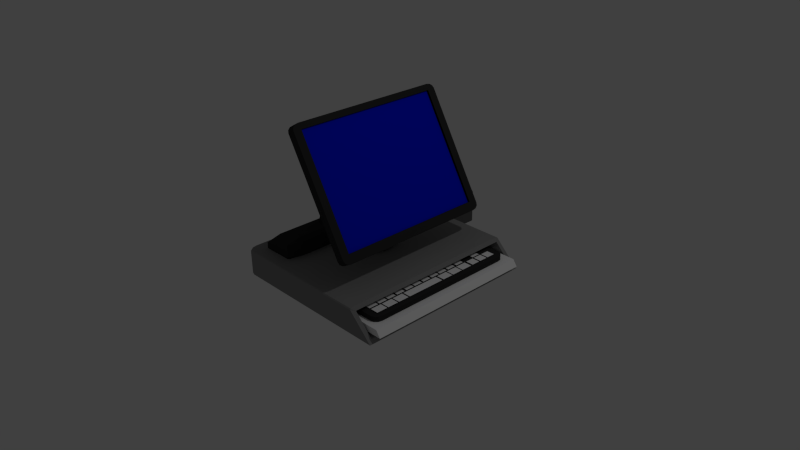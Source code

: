# Source: Cash_Register.blend  (saved by Blender 2.71.0; exported with 4.5.12 LTS)
import bpy
from mathutils import Matrix  # noqa: F401  (used for matrix-valued properties, if any)

bpy.ops.wm.read_factory_settings(use_empty=True)
scene = bpy.context.scene
scene.name = 'Scene'

# ---- collections
col_collection_1 = bpy.data.collections.new('Collection 1'); scene.collection.children.link(col_collection_1)

# ---- materials (node trees are filled in below, after node groups)
mat_muanyag1 = bpy.data.materials.new('muanyag1')
mat_muanyag1.alpha_threshold = 0.0
mat_muanyag1.use_transparent_shadow = False
mat_muanyag1.diffuse_color = (0.0331, 0.0331, 0.0331, 1.0)
mat_muanyag1.specular_color = (0.0, 0.0, 0.0)
mat_muanyag1.roughness = 0.5
mat_muanyag1.line_color = (0.0, 0.0, 0.0, 1.0)
mat_screen2 = bpy.data.materials.new('screen2')
mat_screen2.alpha_threshold = 0.0
mat_screen2.use_transparent_shadow = False
mat_screen2.diffuse_color = (0.8, 0.0, 0.03457, 1.0)
mat_screen2.specular_color = (0.0, 0.0, 0.0)
mat_screen2.roughness = 0.5
mat_screen2.line_color = (0.0, 0.0, 0.0, 1.0)
mat_allvany = bpy.data.materials.new('allvany')
mat_allvany.alpha_threshold = 0.0
mat_allvany.use_transparent_shadow = False
mat_allvany.diffuse_color = (0.1149, 0.1149, 0.1149, 1.0)
mat_allvany.specular_color = (0.0, 0.0, 0.0)
mat_allvany.roughness = 0.5
mat_allvany.line_color = (0.0, 0.0, 0.0, 1.0)
mat_screen = bpy.data.materials.new('screen')
mat_screen.alpha_threshold = 0.0
mat_screen.use_transparent_shadow = False
mat_screen.diffuse_color = (0.0, 0.01088, 0.8, 1.0)
mat_screen.roughness = 0.5
mat_screen.line_color = (0.0, 0.0, 0.0, 1.0)
mat_muanyagvilagos = bpy.data.materials.new('muanyagvilagos')
mat_muanyagvilagos.alpha_threshold = 0.0
mat_muanyagvilagos.use_transparent_shadow = False
mat_muanyagvilagos.diffuse_color = (1.0, 1.0, 1.0, 1.0)
mat_muanyagvilagos.specular_color = (0.0, 0.0, 0.0)
mat_muanyagvilagos.roughness = 0.5
mat_muanyagvilagos.line_color = (0.0, 0.0, 0.0, 1.0)
mat_alap = bpy.data.materials.new('alap')
mat_alap.alpha_threshold = 0.0
mat_alap.use_transparent_shadow = False
mat_alap.diffuse_color = (0.2668, 0.2668, 0.2668, 1.0)
mat_alap.specular_color = (0.0, 0.0, 0.0)
mat_alap.roughness = 0.5
mat_alap.line_color = (0.0, 0.0, 0.0, 1.0)

# ---- material node trees

# ---- world
world_world = bpy.data.worlds.new('World'); scene.world = world_world
world_world.color = (0.05088, 0.05088, 0.05088)
world_world.use_sun_shadow = False
world_world.sun_shadow_jitter_overblur = 0.0
world_world.cycles.sampling_method = 'MANUAL'
world_world.cycles.sample_map_resolution = 256

# ---- cameras
cam_camera = bpy.data.cameras.new('Camera')
cam_camera.clip_end = 100.0
cam_camera.lens = 35.0
cam_camera.sensor_width = 32.0
cam_camera.sensor_height = 18.0
cam_camera.ortho_scale = 7.314
cam_camera.dof.focus_distance = 0.0
cam_camera.dof.aperture_fstop = 128.0

# ---- lights
light_lamp = bpy.data.lights.new('Lamp', 'POINT')
light_lamp.transmission_factor = 0.0
light_lamp.cutoff_distance = 30.0
light_lamp.energy = 100.0
light_lamp.shadow_buffer_clip_start = 1.001
light_lamp.shadow_soft_size = 0.1
light_lamp.shadow_maximum_resolution = 0.006
light_lamp.use_absolute_resolution = True
light_lamp.cycles.use_multiple_importance_sampling = False

# ---- meshes
me_cube_007 = bpy.data.meshes.new('Cube.007')
me_cube_007.from_pydata([(-0.8072, -0.8072, -1.081), (-0.8072, -1.0, -0.8885), (-1.0, -0.8072, -0.8885), (-1.0, 0.8072, -0.8885), (-0.8072, 1.0, -0.8885), (-0.8072, 0.8072, -1.081), (0.8072, 1.0, -0.8885), (1.0, 0.8072, -0.8885), (0.8072, 0.8072, -1.081), (1.0, -0.8072, -0.8885), (0.8072, -1.0, -0.8885), (0.8072, -0.8072, -1.081), (-1.0, -0.8072, -0.4997), (-0.8072, -1.0, -0.4997), (-0.8072, -0.8072, -0.3068), (-1.0, 0.8072, -0.4997), (-0.8072, 0.8072, -0.3068), (-0.8072, 1.0, -0.4997), (0.8072, 1.0, -0.08927), (0.8072, 0.8072, 0.1036), (1.0, 0.8072, -0.08927), (1.0, -0.8072, -0.08927), (0.8072, -0.8072, 0.1036), (0.8072, -1.0, -0.08927), (-0.3316, -0.307, -0.1773), (-0.3316, 0.307, -0.1773), (0.00581, 0.307, -0.298), (0.00581, -0.307, -0.298), (0.04289, -0.307, 0.8702), (0.04289, 0.307, 0.8702), (0.3804, 0.307, 0.7495), (0.3804, -0.307, 0.7495), (-0.309, -0.2511, -0.1013), (-0.309, 0.2511, -0.1013), (-0.002599, -0.2511, 0.7557), (-0.002599, 0.2511, 0.7557)], [], [(0, 5, 8, 11), (20, 21, 9, 7), (22, 19, 16, 14), (17, 18, 6, 4), (23, 13, 1, 10), (0, 1, 2), (3, 4, 5), (6, 7, 8), (9, 10, 11), (12, 13, 14), (15, 16, 17), (18, 19, 20), (21, 22, 23), (1, 13, 12, 2), (14, 16, 15, 12), (17, 4, 3, 15), (5, 0, 2, 3), (16, 19, 18, 17), (20, 7, 6, 18), (8, 5, 4, 6), (19, 22, 21, 20), (23, 10, 9, 21), (11, 8, 7, 9), (22, 14, 13, 23), (0, 11, 10, 1), (12, 15, 3, 2), (28, 29, 25, 24), (29, 30, 26, 25), (30, 31, 27, 26), (31, 28, 24, 27), (24, 25, 26, 27), (31, 30, 29, 28), (34, 35, 33, 32)])
me_cube_007.polygons.foreach_set('material_index', [0, 0, 0, 0, 0, 0, 0, 0, 0, 0, 0, 0, 0, 0, 0, 0, 0, 0, 0, 0, 0, 0, 0, 0, 0, 0, 0, 0, 0, 0, 0, 0, 1])
me_cube_007.materials.append(mat_muanyag1)
me_cube_007.materials.append(mat_screen2)
me_cube_007.use_remesh_preserve_volume = False
me_cube_007.use_remesh_preserve_attributes = False
me_cube_007.use_mirror_vertex_groups = False
me_cube_007.update()
me_cube_002 = bpy.data.meshes.new('Cube.002')
me_cube_002.from_pydata([(-0.3094, -0.3742, 0.1303), (-0.3094, 0.1725, 0.1303), (0.3094, 0.1725, 0.004108), (0.3094, -0.3742, 0.004108), (0.01287, 0.1725, 0.06457), (0.2191, 0.1725, 0.02251), (0.2191, -0.3742, 0.02251), (0.01287, -0.3742, 0.06457), (0.1504, 0.1725, 0.03653), (0.08163, 0.1725, 0.05055), (0.08163, -0.3742, 0.05055), (0.1504, -0.3742, 0.03653), (-0.3094, -0.3344, 0.1303), (-0.3094, 0.1327, 0.1303), (0.3094, 0.1327, 0.004108), (0.3094, -0.3344, 0.004108), (0.2191, 0.1327, 0.02251), (0.2191, -0.3344, 0.02251), (0.01287, 0.1327, 0.06457), (0.01287, -0.3344, 0.06457), (0.1504, 0.1327, 0.03653), (0.1504, -0.3344, 0.03653), (0.08163, 0.1327, 0.05055), (0.08163, -0.3344, 0.05055), (0.1339, 0.1327, -0.04456), (0.1339, -0.3344, -0.04456), (0.06509, 0.1327, -0.03054), (0.06509, -0.3344, -0.03054), (-0.3291, -0.4277, -0.5), (-0.3618, -0.3937, -0.5), (-0.3522, -0.4177, -0.5), (-0.3618, 0.1921, -0.5), (-0.3291, 0.226, -0.5), (-0.3522, 0.216, -0.5), (0.3272, 0.226, -0.5), (0.3618, 0.1923, -0.5), (0.3517, 0.2161, -0.5), (0.3618, -0.394, -0.5), (0.3272, -0.4277, -0.5), (0.3517, -0.4178, -0.5), (-0.3291, -0.4277, 0.08031), (-0.3618, -0.3937, 0.08697), (-0.3522, -0.4177, 0.08502), (-0.3094, -0.3403, 0.1303), (-0.2767, -0.3742, 0.1236), (-0.2998, -0.3643, 0.1283), (-0.3138, -0.412, 0.1154), (-0.3465, -0.3781, 0.122), (-0.3369, -0.4021, 0.1201), (-0.3618, 0.1921, 0.08697), (-0.3291, 0.226, 0.08031), (-0.3522, 0.216, 0.08502), (-0.2767, 0.1725, 0.1236), (-0.3094, 0.1386, 0.1303), (-0.2998, 0.1626, 0.1283), (-0.3465, 0.1764, 0.122), (-0.3138, 0.2103, 0.1154), (-0.3369, 0.2004, 0.1201), (0.3272, 0.226, -0.05352), (0.3618, 0.1923, -0.06057), (0.3517, 0.2161, -0.0585), (0.3094, 0.1389, 0.004108), (0.2749, 0.1725, 0.01116), (0.2993, 0.1627, 0.006172), (0.3119, 0.2103, -0.01221), (0.3465, 0.1767, -0.01926), (0.3363, 0.2005, -0.0172), (0.3618, -0.394, -0.06057), (0.3272, -0.4277, -0.05352), (0.3517, -0.4178, -0.0585), (0.2749, -0.3742, 0.01116), (0.3094, -0.3406, 0.004108), (0.2993, -0.3643, 0.006172), (0.3465, -0.3784, -0.01926), (0.3119, -0.412, -0.01221), (0.3363, -0.4021, -0.0172)], [], [(14, 2, 5, 16), (47, 55, 49, 41), (50, 58, 34, 32), (68, 40, 28, 38), (59, 67, 37, 35), (56, 64, 58, 50), (74, 46, 40, 68), (65, 73, 67, 59), (52, 62, 64, 56), (61, 71, 73, 65), (43, 53, 55, 47), (70, 44, 46, 74), (41, 49, 31, 29), (18, 4, 1, 13), (22, 9, 4, 18), (16, 5, 8, 20), (20, 8, 9, 22), (3, 15, 17, 6), (15, 14, 16, 17), (7, 19, 12, 0), (19, 18, 13, 12), (10, 23, 19, 7), (23, 22, 18, 19), (6, 17, 21, 11), (17, 16, 20, 21), (11, 21, 23, 10), (20, 22, 26, 24), (25, 24, 26, 27), (23, 21, 25, 27), (22, 23, 27, 26), (21, 20, 24, 25), (46, 44, 45, 48), (48, 45, 43, 47), (52, 56, 57, 54), (54, 57, 55, 53), (40, 46, 48, 42), (42, 48, 47, 41), (56, 50, 51, 57), (57, 51, 49, 55), (61, 65, 66, 63), (63, 66, 64, 62), (65, 59, 60, 66), (66, 60, 58, 64), (70, 74, 75, 72), (72, 75, 73, 71), (74, 68, 69, 75), (75, 69, 67, 73), (37, 67, 69, 39), (39, 69, 68, 38), (41, 29, 30, 42), (42, 30, 28, 40), (50, 32, 33, 51), (51, 33, 31, 49), (59, 35, 36, 60), (60, 36, 34, 58), (28, 30, 29, 31, 33, 32, 34, 36, 35, 37, 39, 38)])
me_cube_002.polygons.foreach_set('material_index', [0, 0, 0, 0, 0, 0, 0, 0, 0, 0, 0, 0, 0, 0, 0, 0, 0, 0, 0, 0, 0, 0, 0, 0, 0, 0, 1, 1, 1, 1, 1, 0, 0, 0, 0, 0, 0, 0, 0, 0, 0, 0, 0, 0, 0, 0, 0, 0, 0, 0, 0, 0, 0, 0, 0, 0])
me_cube_002.materials.append(mat_allvany)
me_cube_002.materials.append(mat_muanyag1)
me_cube_002.use_remesh_preserve_volume = False
me_cube_002.use_remesh_preserve_attributes = False
me_cube_002.use_mirror_vertex_groups = False
me_cube_002.update()
me_cube_006 = bpy.data.meshes.new('Cube.006')
me_cube_006.from_pydata([(-0.2506, -1.0, -1.0), (-1.0, -0.2506, -1.0), (-0.7805, -0.7805, -1.0), (-1.0, 0.2506, -1.0), (-0.2506, 1.0, -1.0), (-0.7805, 0.7805, -1.0), (0.2506, 1.0, -1.0), (1.0, 0.2506, -1.0), (0.7805, 0.7805, -1.0), (1.0, -0.2506, -1.0), (0.2506, -1.0, -1.0), (0.7805, -0.7805, -1.0), (-0.175, -0.6983, 0.3154), (-0.6983, -0.175, 0.3154), (-0.545, -0.545, 0.3154), (-0.6983, 0.175, 0.3154), (-0.175, 0.6983, 0.3154), (-0.545, 0.545, 0.3154), (0.175, 0.6983, 0.3154), (0.6983, 0.175, 0.3154), (0.545, 0.545, 0.3154), (0.6983, -0.175, 0.3154), (0.175, -0.6983, 0.3154), (0.545, -0.545, 0.3154), (-0.5587, -0.14, 3.107), (-0.14, -0.5587, 3.107), (-0.4361, -0.4361, 3.107), (-0.14, 0.5587, 3.107), (-0.5587, 0.14, 3.107), (-0.4361, 0.4361, 3.107), (0.5587, 0.14, 3.107), (0.14, 0.5587, 3.107), (0.4361, 0.4361, 3.107), (0.14, -0.5587, 3.107), (0.5587, -0.14, 3.107), (0.4361, -0.4361, 3.107), (-1.0, -0.2506, -0.0492), (-0.7601, -0.2029, 0.1907), (-0.2506, -1.0, -0.0492), (-0.2029, -0.7601, 0.1907), (-0.7805, -0.7805, -0.0492), (-0.5969, -0.5969, 0.1907), (-0.2506, 1.0, -0.0492), (-0.2029, 0.7601, 0.1907), (-1.0, 0.2506, -0.0492), (-0.7601, 0.2029, 0.1907), (-0.7805, 0.7805, -0.0492), (-0.5969, 0.5969, 0.1907), (1.0, 0.2506, -0.0492), (0.7601, 0.2029, 0.1907), (0.2506, 1.0, -0.0492), (0.2029, 0.7601, 0.1907), (0.7805, 0.7805, -0.0492), (0.5969, 0.5969, 0.1907), (0.2506, -1.0, -0.0492), (0.2029, -0.7601, 0.1907), (1.0, -0.2506, -0.0492), (0.7601, -0.2029, 0.1907), (0.7805, -0.7805, -0.0492), (0.5969, -0.5969, 0.1907), (-0.4782, -0.14, 6.021), (-0.05947, -0.5587, 6.021), (-0.3555, -0.4361, 6.021), (-0.05947, 0.5587, 6.021), (-0.4782, 0.14, 6.021), (-0.3555, 0.4361, 6.021), (0.6393, 0.14, 6.021), (0.2206, 0.5587, 6.021), (0.5167, 0.4361, 6.021), (0.2206, -0.5587, 6.021), (0.6393, -0.14, 6.021), (0.5167, -0.4361, 6.021), (-0.2233, -1.094, 6.575), (-0.173, -1.094, 6.366), (-0.1195, -1.094, 6.261), (0.04151, -1.094, 6.163), (0.04151, 1.094, 6.163), (-0.1195, 1.094, 6.261), (-0.173, 1.094, 6.366), (-0.2233, 1.094, 6.575), (0.3737, 1.094, 6.575), (0.3234, 1.094, 6.366), (0.2699, 1.094, 6.261), (0.1089, 1.094, 6.163), (0.1089, -1.094, 6.163), (0.2699, -1.094, 6.261), (0.3234, -1.094, 6.366), (0.3737, -1.094, 6.575), (0.04151, -1.094, 7.414), (-0.1195, -1.094, 7.315), (-0.173, -1.094, 7.21), (-0.2233, -1.094, 7.001), (-0.2233, 1.094, 7.001), (-0.173, 1.094, 7.21), (-0.1195, 1.094, 7.315), (0.04151, 1.094, 7.414), (0.1089, 1.094, 7.414), (0.2699, 1.094, 7.315), (0.3234, 1.094, 7.21), (0.3737, 1.094, 7.001), (0.3737, -1.094, 7.001), (0.3234, -1.094, 7.21), (0.2699, -1.094, 7.315), (0.1089, -1.094, 7.414), (-0.4782, -0.14, 7.583), (-0.3799, -0.1205, 7.834), (-0.03992, -0.4605, 7.834), (-0.05947, -0.5587, 7.583), (-0.3555, -0.4361, 7.583), (-0.2803, -0.3609, 7.834), (-0.05947, 0.5587, 7.583), (-0.03992, 0.4605, 7.834), (-0.3799, 0.1205, 7.834), (-0.4782, 0.14, 7.583), (-0.2803, 0.3609, 7.834), (-0.3555, 0.4361, 7.583), (0.6393, 0.14, 7.583), (0.541, 0.1205, 7.834), (0.201, 0.4605, 7.834), (0.2206, 0.5587, 7.583), (0.4415, 0.3609, 7.834), (0.5167, 0.4361, 7.583), (0.2206, -0.5587, 7.583), (0.201, -0.4605, 7.834), (0.541, -0.1205, 7.834), (0.6393, -0.14, 7.583), (0.4415, -0.3609, 7.834), (0.5167, -0.4361, 7.583), (1.119, 0.9959, 7.625), (1.119, -0.9959, 7.625), (0.7797, 0.9959, 8.857), (0.7797, -0.9959, 8.857), (0.7797, 0.5649, 8.857), (0.7797, -0.5649, 8.857), (1.119, -0.5649, 7.625), (1.119, 0.5649, 7.625), (-0.7396, -0.9959, 5.733), (-0.4446, -0.9959, 5.734), (-0.6438, -0.9959, 5.597), (-0.4446, 0.9959, 5.734), (-0.7396, 0.9959, 5.733), (-0.6438, 0.9959, 5.597), (-0.5494, -0.9959, 7.249), (-0.7989, -0.9959, 6.59), (-0.7353, -0.9959, 6.919), (-0.7989, 0.9959, 6.59), (-0.5494, 0.9959, 7.249), (-0.7353, 0.9959, 6.919), (-0.7989, -0.5649, 6.59), (-0.5494, -0.5649, 7.249), (-0.7353, -0.5649, 6.919), (-0.5494, 0.5649, 7.249), (-0.7989, 0.5649, 6.59), (-0.7353, 0.5649, 6.919), (-0.7396, 0.5649, 5.733), (-0.4446, 0.5649, 5.734), (-0.6438, 0.5649, 5.597), (-0.4446, -0.5649, 5.734), (-0.7396, -0.5649, 5.733), (-0.6438, -0.5649, 5.597), (-0.1363, -0.5338, 0.1813), (-0.5415, -0.1287, 0.1813), (-0.4228, -0.4152, 0.1813), (-0.5415, 0.1424, 0.1813), (-0.1363, 0.5475, 0.1813), (-0.4228, 0.4289, 0.1813), (0.1347, 0.5475, 0.1813), (0.5399, 0.1424, 0.1813), (0.4212, 0.4289, 0.1813), (0.5399, -0.1287, 0.1813), (0.1347, -0.5338, 0.1813), (0.4212, -0.4152, 0.1813)], [], [(0, 38, 40, 2), (52, 8, 6, 50), (2, 40, 36, 1), (46, 5, 3, 44), (42, 4, 5, 46), (36, 44, 3, 1), (42, 50, 6, 4), (48, 7, 8, 52), (48, 56, 9, 7), (54, 10, 11, 58), (58, 11, 9, 56), (54, 38, 0, 10), (33, 25, 12, 22), (30, 34, 21, 19), (34, 30, 66, 70), (27, 31, 18, 16), (12, 25, 26, 14), (14, 26, 24, 13), (27, 16, 17, 29), (29, 17, 15, 28), (30, 19, 20, 32), (32, 20, 18, 31), (33, 22, 23, 35), (35, 23, 21, 34), (24, 28, 15, 13), (39, 41, 40, 38), (41, 37, 36, 40), (47, 43, 42, 46), (45, 47, 46, 44), (53, 49, 48, 52), (51, 53, 52, 50), (59, 55, 54, 58), (57, 59, 58, 56), (37, 45, 44, 36), (55, 39, 38, 54), (43, 51, 50, 42), (49, 57, 56, 48), (55, 59, 57, 49, 53, 51, 43, 47, 45, 37, 41, 39), (66, 68, 121, 116), (31, 27, 63, 67), (25, 33, 69, 61), (28, 24, 60, 64), (35, 34, 70, 71), (33, 35, 71, 69), (32, 31, 67, 68), (30, 32, 68, 66), (29, 28, 64, 65), (27, 29, 65, 63), (24, 26, 62, 60), (26, 25, 61, 62), (64, 60, 104, 113), (63, 65, 115, 110), (67, 63, 110, 119), (60, 62, 108, 104), (71, 70, 125, 127), (69, 71, 127, 122), (68, 67, 119, 121), (70, 66, 116, 125), (65, 64, 113, 115), (62, 61, 107, 108), (61, 69, 122, 107), (92, 93, 94, 95, 96, 97, 98, 99, 80, 81, 82, 83, 76, 77, 78, 79), (89, 94, 93, 90), (97, 102, 101, 98), (85, 82, 81, 86), (77, 74, 73, 78), (103, 96, 95, 88), (91, 92, 79, 72), (99, 100, 87, 80), (75, 76, 83, 84), (88, 95, 94, 89), (92, 91, 90, 93), (76, 75, 74, 77), (72, 79, 78, 73), (96, 103, 102, 97), (100, 99, 98, 101), (84, 83, 82, 85), (80, 87, 86, 81), (100, 101, 102, 103, 88, 89, 90, 91, 72, 73, 74, 75, 84, 85, 86, 87), (106, 109, 108, 107), (109, 105, 104, 108), (114, 111, 110, 115), (112, 114, 115, 113), (120, 117, 116, 121), (118, 120, 121, 119), (126, 123, 122, 127), (124, 126, 127, 125), (105, 112, 113, 104), (123, 106, 107, 122), (111, 118, 119, 110), (117, 124, 125, 116), (123, 126, 124, 117, 120, 118, 111, 114, 112, 105, 109, 106), (131, 133, 149, 142), (155, 139, 128, 135), (133, 131, 129, 134), (145, 147, 146, 130, 128, 139, 141, 140), (152, 145, 140, 154), (157, 159, 158, 148, 150, 149, 133, 134), (137, 157, 134, 129), (130, 132, 135, 128), (131, 142, 144, 143, 136, 138, 137, 129), (132, 130, 146, 151), (154, 156, 155, 135, 132, 151, 153, 152), (151, 146, 147, 153), (153, 147, 145, 152), (157, 137, 138, 159), (159, 138, 136, 158), (148, 143, 144, 150), (150, 144, 142, 149), (154, 140, 141, 156), (156, 141, 139, 155), (143, 148, 158, 136), (19, 21, 169, 167), (16, 18, 166, 164), (22, 12, 160, 170), (13, 15, 163, 161), (21, 23, 171, 169), (23, 22, 170, 171), (18, 20, 168, 166), (20, 19, 167, 168), (15, 17, 165, 163), (17, 16, 164, 165), (14, 13, 161, 162), (12, 14, 162, 160)])
me_cube_006.polygons.foreach_set('material_index', [0, 0, 0, 0, 0, 0, 0, 0, 0, 0, 0, 0, 0, 0, 0, 0, 0, 0, 0, 0, 0, 0, 0, 0, 0, 0, 0, 0, 0, 0, 0, 0, 0, 0, 0, 0, 0, 0, 0, 0, 0, 0, 0, 0, 0, 0, 0, 0, 0, 0, 0, 0, 0, 0, 0, 0, 0, 0, 0, 0, 0, 1, 1, 1, 1, 1, 1, 1, 1, 1, 1, 1, 1, 1, 1, 1, 1, 1, 1, 0, 0, 0, 0, 0, 0, 0, 0, 0, 0, 0, 0, 0, 0, 0, 0, 0, 0, 0, 0, 0, 0, 0, 0, 0, 0, 0, 0, 0, 0, 0, 0, 0, 0, 0, 0, 0, 0, 0, 0, 0, 0, 0, 0, 0])
me_cube_006.materials.append(mat_allvany)
me_cube_006.materials.append(mat_muanyag1)
me_cube_006.use_remesh_preserve_volume = False
me_cube_006.use_remesh_preserve_attributes = False
me_cube_006.use_mirror_vertex_groups = False
me_cube_006.update()
me_cube_005 = bpy.data.meshes.new('Cube.005')
me_cube_005.from_pydata([(-0.9027, -0.9027, 0.4157), (-0.9027, 0.9027, 0.4157), (0.9027, 0.9027, 0.4157), (0.9027, -0.9027, 0.4157)], [], [(0, 3, 2, 1)])
me_cube_005.materials.append(mat_screen)
me_cube_005.use_remesh_preserve_volume = False
me_cube_005.use_remesh_preserve_attributes = False
me_cube_005.use_mirror_vertex_groups = False
me_cube_005.update()
me_cube_001 = bpy.data.meshes.new('Cube.001')
me_cube_001.from_pydata([(1.003, -0.4285, 0.1031), (1.003, 0.0334, 0.1031), (1.112, 0.0334, 0.1031), (1.112, -0.4285, 0.1031), (1.112, -0.7347, 0.1031), (1.003, -0.4468, 0.1031), (1.112, -0.4468, 0.1031), (1.003, -0.7347, 0.1031), (1.112, -0.864, 0.1031), (1.003, -0.5761, 0.1031), (1.003, -0.864, 0.1031), (1.112, -0.5761, 0.1031), (1.003, -0.7201, 0.1031), (1.003, -0.5908, 0.1031), (1.112, -0.5908, 0.1031), (1.112, -0.7201, 0.1031), (1.112, 0.1843, 0.1031), (1.003, 0.4722, 0.1031), (1.112, 0.4722, 0.1031), (1.003, 0.1843, 0.1031), (1.112, 0.05503, 0.1031), (1.003, 0.3429, 0.1031), (1.003, 0.05503, 0.1031), (1.112, 0.3429, 0.1031), (1.003, 0.199, 0.1031), (1.003, 0.3283, 0.1031), (1.112, 0.3283, 0.1031), (1.112, 0.199, 0.1031), (0.9818, -0.7539, 0.1031), (0.8726, -0.7539, 0.1031), (0.9818, -0.864, 0.1031), (0.8726, -0.864, 0.1031), (0.9818, -0.635, 0.1031), (0.8726, -0.635, 0.1031), (0.9818, -0.7345, 0.1031), (0.8726, -0.7345, 0.1031), (0.9818, -0.5167, 0.1031), (0.8726, -0.5167, 0.1031), (0.9818, -0.6162, 0.1031), (0.8726, -0.6162, 0.1031), (0.9818, -0.394, 0.1031), (0.8726, -0.394, 0.1031), (0.9818, -0.4934, 0.1031), (0.8726, -0.4934, 0.1031), (0.9818, -0.2668, 0.1031), (0.8726, -0.2668, 0.1031), (0.9818, -0.3662, 0.1031), (0.8726, -0.3662, 0.1031), (0.9818, -0.1485, 0.1031), (0.8726, -0.1485, 0.1031), (0.9818, -0.2479, 0.1031), (0.8726, -0.2479, 0.1031), (0.9818, -0.02573, 0.1031), (0.8726, -0.02573, 0.1031), (0.9818, -0.1252, 0.1031), (0.8726, -0.1252, 0.1031), (0.9818, 0.09701, 0.1031), (0.8726, 0.09701, 0.1031), (0.9818, -0.002438, 0.1031), (0.8726, -0.002438, 0.1031), (0.9818, 0.2153, 0.1031), (0.8726, 0.2153, 0.1031), (0.9818, 0.1159, 0.1031), (0.8726, 0.1159, 0.1031), (0.9818, 0.3381, 0.1031), (0.8726, 0.3381, 0.1031), (0.9818, 0.2386, 0.1031), (0.8726, 0.2386, 0.1031), (0.9818, 0.4652, 0.1031), (0.8726, 0.4652, 0.1031), (0.9818, 0.3658, 0.1031), (0.8726, 0.3658, 0.1031), (0.9818, 0.7187, 0.1031), (0.8726, 0.7187, 0.1031), (0.9818, 0.6192, 0.1031), (0.8726, 0.6192, 0.1031), (1.11, 0.7187, 0.1031), (1.001, 0.7187, 0.1031), (1.11, 0.6192, 0.1031), (1.001, 0.6192, 0.1031), (1.11, 0.8358, 0.1031), (1.001, 0.8358, 0.1031), (1.11, 0.7363, 0.1031), (1.001, 0.7363, 0.1031), (1.11, 0.5994, 0.1031), (1.001, 0.5994, 0.1031), (1.11, 0.5, 0.1031), (1.001, 0.5, 0.1031), (0.03397, -0.9347, -0.4733), (0.03397, 0.9347, -0.4733), (1.092, -0.9347, -0.4733), (1.177, -0.8497, -0.4733), (1.135, -0.9233, -0.4733), (1.166, -0.8922, -0.4733), (1.177, 0.8497, -0.4733), (1.092, 0.9347, -0.4733), (1.166, 0.8922, -0.4733), (1.135, 0.9233, -0.4733), (0.03397, -0.9046, 0.0343), (0.03397, -0.9347, 0.004206), (0.03397, 0.9347, 0.004206), (0.03397, 0.9046, 0.0343), (1.177, -0.8497, 0.004206), (1.147, -0.8457, 0.0343), (1.092, -0.9347, 0.004206), (1.088, -0.9046, 0.0343), (1.166, -0.8922, 0.004206), (1.139, -0.8766, 0.0343), (1.135, -0.9233, 0.004206), (1.119, -0.8963, 0.0343), (1.092, 0.9347, 0.004206), (1.088, 0.9046, 0.0343), (1.177, 0.8497, 0.004206), (1.147, 0.8457, 0.0343), (1.135, 0.9233, 0.004206), (1.119, 0.8963, 0.0343), (1.166, 0.8922, 0.004206), (1.139, 0.8766, 0.0343)], [], [(3, 2, 1, 0), (11, 6, 5, 9), (8, 4, 7, 10), (15, 14, 13, 12), (23, 18, 17, 21), (20, 16, 19, 22), (27, 26, 25, 24), (30, 28, 29, 31), (34, 32, 33, 35), (38, 36, 37, 39), (42, 40, 41, 43), (46, 44, 45, 47), (50, 48, 49, 51), (54, 52, 53, 55), (58, 56, 57, 59), (62, 60, 61, 63), (66, 64, 65, 67), (70, 68, 69, 71), (74, 72, 73, 75), (78, 76, 77, 79), (82, 80, 81, 83), (86, 84, 85, 87), (93, 106, 102, 91), (90, 104, 108, 92), (88, 99, 104, 90), (94, 96, 97, 95, 89, 88, 90, 92, 93, 91), (92, 108, 106, 93), (110, 95, 97, 114), (91, 102, 112, 94), (116, 96, 94, 112), (114, 97, 96, 116), (89, 95, 110, 100), (105, 109, 108, 104), (109, 107, 106, 108), (107, 103, 102, 106), (115, 111, 110, 114), (117, 115, 114, 116), (113, 117, 116, 112), (98, 105, 104, 99), (103, 113, 112, 102), (100, 110, 111, 101), (101, 111, 115, 117, 113, 103, 107, 109, 105, 98)])
me_cube_001.polygons.foreach_set('material_index', [1, 1, 1, 1, 1, 1, 1, 1, 1, 1, 1, 1, 1, 1, 1, 1, 1, 1, 1, 1, 1, 1, 0, 0, 0, 0, 0, 0, 0, 0, 0, 0, 0, 0, 0, 0, 0, 0, 0, 0, 0, 0])
me_cube_001.materials.append(mat_muanyag1)
me_cube_001.materials.append(mat_muanyagvilagos)
me_cube_001.use_remesh_preserve_volume = False
me_cube_001.use_remesh_preserve_attributes = False
me_cube_001.use_mirror_vertex_groups = False
me_cube_001.update()
me_cube = bpy.data.meshes.new('Cube')
me_cube.from_pydata([(1.331, 1.0, -1.0), (1.331, -1.0, -1.0), (-0.8915, -1.0, -1.0), (-1.0, -0.8915, -1.0), (-0.9458, -0.9855, -1.0), (-0.9855, -0.9458, -1.0), (-1.0, 0.8915, -1.0), (-0.8915, 1.0, -1.0), (-0.9855, 0.9458, -1.0), (-0.9458, 0.9855, -1.0), (1.291, 0.9533, -0.7614), (1.291, -0.9533, -0.7614), (1.039, 0.9533, 0.7614), (1.039, -0.9533, 0.7614), (-0.2892, 0.9533, -0.7614), (-0.2892, -0.9533, -0.7614), (-0.5412, 0.9533, 0.7614), (-0.5412, -0.9533, 0.7614), (1.01, 1.0, 0.8764), (1.0, 0.9374, 1.0), (1.01, 0.988, 0.9385), (1.005, 0.9916, 0.9687), (1.001, 0.9687, 0.9916), (1.0, -0.9374, 1.0), (1.01, -1.0, 0.8764), (1.01, -0.9881, 0.9394), (1.001, -0.9687, 0.9916), (1.005, -0.9916, 0.9687), (-1.0, -0.8915, 0.8764), (-0.9374, -0.8833, 1.0), (-0.9916, -0.8904, 0.9687), (-0.9687, -0.8874, 0.9916), (-0.8915, -1.0, 0.8764), (-0.8833, -0.9374, 1.0), (-0.8904, -0.9916, 0.9687), (-0.8874, -0.9687, 0.9916), (-0.9855, -0.9458, 0.8764), (-0.9293, -0.9134, 1.0), (-0.9779, -0.9414, 0.9687), (-0.9574, -0.9296, 0.9916), (-0.9458, -0.9855, 0.8764), (-0.9134, -0.9293, 1.0), (-0.9414, -0.9779, 0.9687), (-0.9296, -0.9574, 0.9916), (-0.8915, 1.0, 0.8764), (-0.8833, 0.9374, 1.0), (-0.8904, 0.9916, 0.9687), (-0.8874, 0.9687, 0.9916), (-1.0, 0.8915, 0.8764), (-0.9374, 0.8833, 1.0), (-0.9916, 0.8904, 0.9687), (-0.9687, 0.8874, 0.9916), (-0.9458, 0.9855, 0.8764), (-0.9134, 0.9293, 1.0), (-0.9414, 0.9779, 0.9687), (-0.9296, 0.9574, 0.9916), (-0.9855, 0.9458, 0.8764), (-0.9293, 0.9134, 1.0), (-0.9779, 0.9414, 0.9687), (-0.9574, 0.9296, 0.9916), (1.244, 0.9533, -0.4733), (1.16, 0.9533, 0.0343), (1.244, -0.9533, -0.4733), (1.16, -0.9533, 0.0343), (-0.3368, 0.9533, -0.4733), (-0.4208, 0.9533, 0.0343), (-0.3368, -0.9533, -0.4733), (-0.4208, -0.9533, 0.0343), (1.407, 0.9347, -0.4733), (1.348, 0.9347, 0.0343), (1.407, -0.9347, -0.4733), (1.348, -0.9347, 0.0343), (-0.149, 0.9347, -0.4733), (-0.233, 0.9347, 0.0343), (-0.149, -0.9347, -0.4733), (-0.233, -0.9347, 0.0343)], [], [(2, 32, 40, 4), (19, 45, 53, 57, 49, 29, 37, 41, 33, 23), (0, 1, 2, 4, 5, 3, 6, 8, 9, 7), (20, 19, 23, 25, 13, 12), (0, 18, 20, 12, 61, 60, 10), (4, 40, 36, 5), (9, 52, 44, 7), (3, 28, 48, 6), (8, 56, 52, 9), (6, 48, 56, 8), (5, 36, 28, 3), (12, 13, 17, 16), (1, 24, 32, 2), (25, 24, 1, 11, 62, 63, 13), (1, 0, 10, 11), (65, 16, 17, 67), (62, 11, 15, 66), (61, 12, 16, 65), (11, 10, 14, 15), (18, 21, 20), (21, 22, 20), (22, 19, 20), (23, 26, 25), (26, 27, 25), (27, 24, 25), (33, 41, 43, 35), (35, 43, 42, 34), (34, 42, 40, 32), (41, 37, 39, 43), (43, 39, 38, 42), (42, 38, 36, 40), (37, 29, 31, 39), (39, 31, 30, 38), (38, 30, 28, 36), (49, 57, 59, 51), (51, 59, 58, 50), (50, 58, 56, 48), (57, 53, 55, 59), (59, 55, 54, 58), (58, 54, 52, 56), (53, 45, 47, 55), (55, 47, 46, 54), (54, 46, 44, 52), (23, 33, 35, 26), (26, 35, 34, 27), (27, 34, 32, 24), (29, 49, 51, 31), (31, 51, 50, 30), (30, 50, 48, 28), (45, 19, 22, 47), (47, 22, 21, 46), (46, 21, 18, 44), (18, 0, 7, 44), (14, 64, 66, 15), (64, 65, 67, 66), (13, 63, 67, 17), (63, 62, 66, 67), (10, 60, 64, 14), (60, 61, 65, 64), (74, 75, 71, 70), (72, 68, 69, 73), (73, 69, 71, 75), (68, 72, 74, 70), (71, 69, 68, 70)])
me_cube.polygons.foreach_set('material_index', [0, 0, 0, 0, 0, 0, 0, 0, 0, 0, 0, 0, 0, 0, 0, 0, 0, 0, 0, 0, 0, 0, 0, 0, 0, 0, 0, 0, 0, 0, 0, 0, 0, 0, 0, 0, 0, 0, 0, 0, 0, 0, 0, 0, 0, 0, 0, 0, 0, 0, 0, 0, 0, 0, 0, 0, 0, 0, 0, 1, 1, 1, 1, 1])
me_cube.materials.append(mat_alap)
me_cube.materials.append(mat_muanyagvilagos)
me_cube.use_remesh_preserve_volume = False
me_cube.use_remesh_preserve_attributes = False
me_cube.use_mirror_vertex_groups = False
me_cube.update()
me_cube_004 = bpy.data.meshes.new('Cube.004')
me_cube_004.from_pydata([(-0.9027, -0.9027, 1.0), (-0.9027, 0.9027, 1.0), (0.9027, 0.9027, 1.0), (0.9027, -0.9027, 1.0), (-0.9027, -0.9027, -1.0), (0.9027, -0.9027, -1.0), (0.9027, 0.9027, -1.0), (-0.9027, 0.9027, -1.0), (-0.9027, -0.9027, 0.4157), (-0.9027, 0.9027, 0.4157), (0.9027, 0.9027, 0.4157), (0.9027, -0.9027, 0.4157), (-1.0, -0.9126, 1.0), (-0.9126, -1.0, 1.0), (-0.9382, -0.9382, 1.0), (-0.9883, -0.9563, 1.0), (-0.9563, -0.9883, 1.0), (-0.9126, 1.0, 1.0), (-1.0, 0.9126, 1.0), (-0.9382, 0.9382, 1.0), (-0.9563, 0.9883, 1.0), (-0.9883, 0.9563, 1.0), (-1.0, 0.9126, -1.0), (-0.9126, 1.0, -1.0), (-0.9382, 0.9382, -1.0), (-0.9883, 0.9563, -1.0), (-0.9563, 0.9883, -1.0), (-0.9126, -1.0, -1.0), (-1.0, -0.9126, -1.0), (-0.9382, -0.9382, -1.0), (-0.9563, -0.9883, -1.0), (-0.9883, -0.9563, -1.0), (0.9578, -1.0, 1.0), (1.045, -0.9126, 1.0), (0.973, -0.9507, 1.0), (1.002, -0.9883, 1.0), (1.034, -0.9563, 1.0), (1.045, -0.9126, -1.0), (0.9578, -1.0, -1.0), (0.973, -0.9507, -1.0), (1.034, -0.9563, -1.0), (1.002, -0.9883, -1.0), (1.045, 0.9126, 1.0), (0.9578, 1.0, 1.0), (0.973, 0.9507, 1.0), (1.034, 0.9563, 1.0), (1.002, 0.9883, 1.0), (0.9578, 1.0, -1.0), (1.045, 0.9126, -1.0), (0.973, 0.9507, -1.0), (1.002, 0.9883, -1.0), (1.034, 0.9563, -1.0)], [], [(14, 13, 32, 34, 3, 0), (12, 18, 22, 28), (24, 23, 47, 49, 6, 7), (12, 14, 0, 1, 19, 18), (17, 19, 1, 2, 44, 43), (27, 29, 4, 5, 39, 38), (34, 33, 42, 44, 2, 3), (7, 1, 0, 4), (6, 2, 1, 7), (4, 0, 3, 5), (5, 3, 2, 6), (37, 39, 5, 6, 49, 48), (17, 43, 47, 23), (29, 28, 22, 24, 7, 4), (42, 33, 37, 48), (1, 0, 8, 9), (7, 6, 5, 4), (0, 3, 11, 8), (3, 2, 10, 11), (2, 1, 9, 10), (12, 15, 14), (15, 16, 14), (16, 13, 14), (17, 20, 19), (20, 21, 19), (21, 18, 19), (22, 25, 24), (25, 26, 24), (26, 23, 24), (27, 30, 29), (30, 31, 29), (31, 28, 29), (32, 35, 34), (35, 36, 34), (36, 33, 34), (37, 40, 39), (40, 41, 39), (41, 38, 39), (42, 45, 44), (45, 46, 44), (46, 43, 44), (47, 50, 49), (50, 51, 49), (51, 48, 49), (12, 28, 31, 15), (15, 31, 30, 16), (16, 30, 27, 13), (37, 33, 36, 40), (40, 36, 35, 41), (41, 35, 32, 38), (42, 48, 51, 45), (45, 51, 50, 46), (46, 50, 47, 43), (22, 18, 21, 25), (25, 21, 20, 26), (26, 20, 17, 23), (32, 13, 27, 38)])
me_cube_004.materials.append(mat_muanyag1)
me_cube_004.use_remesh_preserve_volume = False
me_cube_004.use_remesh_preserve_attributes = False
me_cube_004.use_mirror_vertex_groups = False
me_cube_004.update()

# ---- objects
ob_elsokijelzo = bpy.data.objects.new('elsokijelzo', me_cube_007)
ob_nyomtato = bpy.data.objects.new('nyomtato', me_cube_002)
ob_allvany = bpy.data.objects.new('allvany', me_cube_006)
ob_screen = bpy.data.objects.new('screen', me_cube_005)
ob_billzet = bpy.data.objects.new('billzet', me_cube_001)
ob_alap = bpy.data.objects.new('alap', me_cube)
ob_lamp = bpy.data.objects.new('Lamp', light_lamp)
ob_camera = bpy.data.objects.new('Camera', cam_camera)
ob_monitor = bpy.data.objects.new('monitor', me_cube_004)

# ---- transforms, parenting, visibility, modifiers, constraints
ob_elsokijelzo.location = (-0.6124, 0.0, 0.3801)
ob_elsokijelzo.scale = (0.2598, 1.053, 0.2598)
ob_elsokijelzo.lineart.crease_threshold = 0.0
ob_nyomtato.location = (-0.3682, 1.676, 0.3314)
ob_nyomtato.lineart.crease_threshold = 0.0
ob_allvany.location = (0.0, 0.0, 0.233)
ob_allvany.scale = (0.2696, 0.2696, 0.1287)
ob_allvany.lineart.crease_threshold = 0.0
ob_screen.location = (0.3021, -3.614e-08, 1.277)
ob_screen.rotation_euler = (0.0, 1.047, 0.0)
ob_screen.scale = (0.8308, 1.108, 0.05704)
ob_screen.lineart.crease_threshold = 0.0
ob_billzet.location = (0.07686, 0.0, 0.07195)
ob_billzet.scale = (1.0, 1.161, 0.1686)
ob_billzet.lock_rotations_4d = False
ob_billzet.empty_display_type = 'ARROWS'
ob_billzet.lineart.crease_threshold = 0.0
ob_alap.location = (0.0, 0.0, 0.0)
ob_alap.scale = (1.0, 1.248, 0.1686)
ob_alap.lock_rotations_4d = False
ob_alap.empty_display_type = 'ARROWS'
ob_alap.lineart.crease_threshold = 0.0
ob_lamp.location = (4.076, 1.005, 5.904)
ob_lamp.rotation_euler = (0.6503, 0.05522, 1.866)
ob_lamp.lock_rotations_4d = False
ob_lamp.empty_display_type = 'ARROWS'
ob_lamp.color = (0.0, 0.0, 0.0, 0.0)
ob_lamp.lineart.crease_threshold = 0.0
ob_camera.location = (7.481, -6.508, 5.344)
ob_camera.rotation_euler = (1.109, 0.01082, 0.8149)
ob_camera.lock_rotations_4d = False
ob_camera.empty_display_type = 'ARROWS'
ob_camera.color = (0.0, 0.0, 0.0, 0.0)
ob_camera.display_type = 'WIRE'
ob_camera.lineart.crease_threshold = 0.0
ob_monitor.location = (0.3021, -3.614e-08, 1.277)
ob_monitor.rotation_euler = (0.0, 1.047, 0.0)
ob_monitor.scale = (0.8308, 1.108, 0.05704)
ob_monitor.lineart.crease_threshold = 0.0

# ---- collection membership
col_collection_1.objects.link(ob_elsokijelzo)
col_collection_1.objects.link(ob_nyomtato)
col_collection_1.objects.link(ob_allvany)
col_collection_1.objects.link(ob_screen)
col_collection_1.objects.link(ob_billzet)
col_collection_1.objects.link(ob_alap)
col_collection_1.objects.link(ob_lamp)
col_collection_1.objects.link(ob_camera)
col_collection_1.objects.link(ob_monitor)

# ---- scene / render settings (as saved in the file)
scene.camera = ob_camera
scene.frame_start = 1; scene.frame_end = 250; scene.frame_set(1)
scene.render.engine = 'BLENDER_EEVEE_NEXT'
scene.render.resolution_percentage = 50
scene.render.dither_intensity = 0.0
scene.cycles.use_denoising = False
scene.cycles.samples = 10
scene.cycles.sampling_pattern = 'TABULATED_SOBOL'
scene.cycles.light_sampling_threshold = 0.0
scene.cycles.use_adaptive_sampling = False
scene.cycles.use_light_tree = False
scene.cycles.blur_glossy = 0.0
scene.cycles.volume_bounces = 1
scene.cycles.pixel_filter_type = 'GAUSSIAN'
scene.cycles.sample_clamp_indirect = 0.0
scene.view_settings.view_transform = 'Standard'
bpy.context.view_layer.update()
